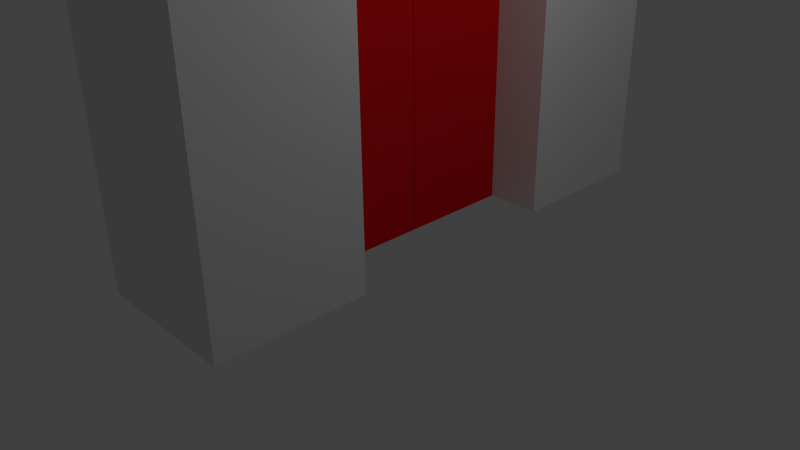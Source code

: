 # Source: door.blend  (saved by Blender 2.75.0; exported with 4.5.12 LTS)
import bpy
from mathutils import Matrix  # noqa: F401  (used for matrix-valued properties, if any)

bpy.ops.wm.read_factory_settings(use_empty=True)
scene = bpy.context.scene
scene.name = 'Scene'

# ---- collections
col_collection_1 = bpy.data.collections.new('Collection 1'); scene.collection.children.link(col_collection_1)

# ---- materials (node trees are filled in below, after node groups)
mat_red = bpy.data.materials.new('Red')
mat_red.alpha_threshold = 0.0
mat_red.use_transparent_shadow = False
mat_red.diffuse_color = (0.8, 0.00618, 0.01104, 1.0)
mat_red.roughness = 0.5
mat_material = bpy.data.materials.new('Material')
mat_material.alpha_threshold = 0.0
mat_material.use_transparent_shadow = False
mat_material.roughness = 0.5
mat_material.line_color = (0.0, 0.0, 0.0, 1.0)

# ---- material node trees

# ---- world
world_world = bpy.data.worlds.new('World'); scene.world = world_world
world_world.color = (0.05088, 0.05088, 0.05088)
world_world.use_sun_shadow = False
world_world.sun_shadow_jitter_overblur = 0.0
world_world.cycles.sampling_method = 'MANUAL'
world_world.cycles.sample_map_resolution = 256

# ---- cameras
cam_camera = bpy.data.cameras.new('Camera')
cam_camera.clip_end = 100.0
cam_camera.lens = 35.0
cam_camera.sensor_width = 32.0
cam_camera.sensor_height = 18.0
cam_camera.ortho_scale = 7.314
cam_camera.dof.focus_distance = 0.0
cam_camera.dof.aperture_fstop = 128.0

# ---- lights
light_lamp = bpy.data.lights.new('Lamp', 'POINT')
light_lamp.transmission_factor = 0.0
light_lamp.cutoff_distance = 30.0
light_lamp.energy = 100.0
light_lamp.shadow_buffer_clip_start = 1.001
light_lamp.shadow_soft_size = 0.1
light_lamp.shadow_maximum_resolution = 0.006
light_lamp.use_absolute_resolution = True
light_lamp.cycles.use_multiple_importance_sampling = False

# ---- meshes
me_cube_003 = bpy.data.meshes.new('Cube.003')
me_cube_003.from_pydata([(-0.4, -1.415, -0.9426), (-0.4, -1.415, 3.812), (-0.4, 1.22, -0.9426), (-0.4, 1.22, 3.812), (7.354e-06, -1.415, -0.9426), (7.354e-06, -1.415, 3.812), (7.354e-06, 1.22, -0.9426), (7.354e-06, 1.22, 3.812)], [], [(1, 3, 2, 0), (3, 7, 6, 2), (7, 5, 4, 6), (5, 1, 0, 4), (0, 2, 6, 4), (5, 7, 3, 1)])
me_cube_003.materials.append(mat_red)
me_cube_003.use_remesh_preserve_volume = False
me_cube_003.use_remesh_preserve_attributes = False
me_cube_003.use_mirror_vertex_groups = False
me_cube_003.update()
me_cube = bpy.data.meshes.new('Cube')
me_cube.from_pydata([(1.0, 1.0, -3.756), (1.0, -1.0, -3.756), (-1.0, -1.0, -3.756), (-1.0, 1.0, -3.756), (0.9747, 2.519, 0.9979), (1.0, -1.0, 1.0), (-1.0, -1.0, 1.0), (0.9747, 2.519, 2.566), (1.0, 1.0, 2.568), (-1.0, 1.0, 2.568), (-1.025, 2.519, 0.9979), (-1.025, 2.519, 2.566), (0.9493, 4.038, 2.564), (-1.051, 4.038, 2.564), (-1.051, 4.038, -3.76), (-1.051, 6.038, -3.76), (0.9493, 6.038, -3.76), (0.9493, 4.038, -3.76), (-1.051, 6.038, 0.9959), (0.9493, 6.038, 0.9959), (1.0, 1.0, 1.0), (-1.0, 1.0, 1.0), (0.9493, 4.038, 0.9959), (-1.051, 4.038, 0.9959)], [], [(0, 1, 2, 3), (0, 20, 5, 1), (1, 5, 6, 2), (2, 6, 21, 3), (20, 0, 3, 21), (6, 5, 8, 9), (5, 20, 8), (10, 11, 13, 23), (21, 6, 9), (11, 7, 12, 13), (9, 8, 7, 11), (7, 4, 22, 12), (15, 18, 19, 16), (18, 23, 13), (23, 14, 17, 22), (19, 18, 13, 12), (14, 15, 16, 17), (16, 19, 22, 17), (14, 23, 18, 15), (22, 19, 12), (21, 9, 11, 10), (10, 23, 22, 4), (21, 10, 4, 20), (8, 20, 4, 7)])
me_cube.materials.append(mat_material)
me_cube.use_remesh_preserve_volume = False
me_cube.use_remesh_preserve_attributes = False
me_cube.use_mirror_vertex_groups = False
me_cube.update()
me_cube_001 = bpy.data.meshes.new('Cube.001')
me_cube_001.from_pydata([(-0.4, -1.415, -0.9426), (-0.4, -1.415, 3.812), (-0.4, 1.22, -0.9426), (-0.4, 1.22, 3.812), (7.354e-06, -1.415, -0.9426), (7.354e-06, -1.415, 3.812), (7.354e-06, 1.22, -0.9426), (7.354e-06, 1.22, 3.812)], [], [(1, 3, 2, 0), (3, 7, 6, 2), (7, 5, 4, 6), (5, 1, 0, 4), (0, 2, 6, 4), (5, 7, 3, 1)])
me_cube_001.materials.append(mat_red)
me_cube_001.use_remesh_preserve_volume = False
me_cube_001.use_remesh_preserve_attributes = False
me_cube_001.use_mirror_vertex_groups = False
me_cube_001.update()

# ---- objects
ob_battant2 = bpy.data.objects.new('Battant2', me_cube_003)
ob_armature = bpy.data.objects.new('Armature', me_cube)
ob_battant1 = bpy.data.objects.new('Battant1', me_cube_001)
ob_lamp = bpy.data.objects.new('Lamp', light_lamp)
ob_camera = bpy.data.objects.new('Camera', cam_camera)

# ---- transforms, parenting, visibility, modifiers, constraints
ob_battant2.location = (0.2127, 1.34, 1.186)
ob_battant2.scale = (1.0, 0.5725, 1.0)
ob_battant2.lock_rotations_4d = False
ob_battant2.empty_display_type = 'ARROWS'
ob_battant2.lineart.crease_threshold = 0.0
ob_armature.location = (0.0, -2.0, 4.0)
ob_armature.lock_rotations_4d = False
ob_armature.empty_display_type = 'ARROWS'
ob_armature.lineart.crease_threshold = 0.0
ob_battant1.location = (0.2127, -0.1793, 1.186)
ob_battant1.scale = (1.0, 0.5725, 1.0)
ob_battant1.lock_rotations_4d = False
ob_battant1.empty_display_type = 'ARROWS'
ob_battant1.lineart.crease_threshold = 0.0
ob_lamp.location = (4.076, 1.005, 5.904)
ob_lamp.rotation_euler = (0.6503, 0.05522, 1.866)
ob_lamp.lock_rotations_4d = False
ob_lamp.empty_display_type = 'ARROWS'
ob_lamp.color = (0.0, 0.0, 0.0, 0.0)
ob_lamp.lineart.crease_threshold = 0.0
ob_camera.location = (7.481, -6.508, 5.344)
ob_camera.rotation_euler = (1.109, 0.01082, 0.8149)
ob_camera.lock_rotations_4d = False
ob_camera.empty_display_type = 'ARROWS'
ob_camera.color = (0.0, 0.0, 0.0, 0.0)
ob_camera.display_type = 'WIRE'
ob_camera.lineart.crease_threshold = 0.0

# ---- collection membership
col_collection_1.objects.link(ob_battant2)
col_collection_1.objects.link(ob_armature)
col_collection_1.objects.link(ob_battant1)
col_collection_1.objects.link(ob_lamp)
col_collection_1.objects.link(ob_camera)

# ---- scene / render settings (as saved in the file)
scene.camera = ob_camera
scene.frame_start = 1; scene.frame_end = 250; scene.frame_set(1)
scene.render.engine = 'BLENDER_EEVEE_NEXT'
scene.render.resolution_percentage = 50
scene.render.dither_intensity = 0.0
scene.cycles.use_denoising = False
scene.cycles.samples = 10
scene.cycles.sampling_pattern = 'TABULATED_SOBOL'
scene.cycles.light_sampling_threshold = 0.0
scene.cycles.use_adaptive_sampling = False
scene.cycles.use_light_tree = False
scene.cycles.blur_glossy = 0.0
scene.cycles.pixel_filter_type = 'GAUSSIAN'
scene.cycles.sample_clamp_indirect = 0.0
scene.view_settings.view_transform = 'Standard'
bpy.context.view_layer.update()

